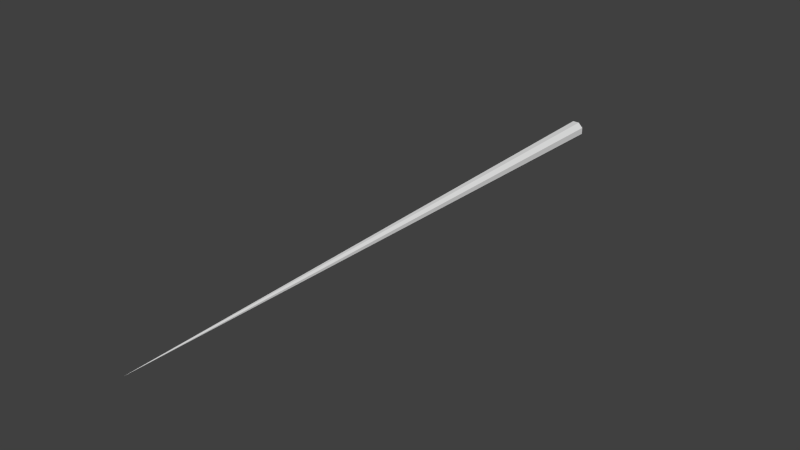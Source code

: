 # Source: shape.blend  (saved by Blender 2.74.0; exported with 4.5.12 LTS)
import bpy
from mathutils import Matrix  # noqa: F401  (used for matrix-valued properties, if any)

bpy.ops.wm.read_factory_settings(use_empty=True)
scene = bpy.context.scene
scene.name = 'Scene'

# ---- collections
col_collection_1 = bpy.data.collections.new('Collection 1'); scene.collection.children.link(col_collection_1)

# ---- materials (node trees are filled in below, after node groups)
mat_xa_notc_core_shapes_smg4_projectile_p1_mat1 = bpy.data.materials.new('xa_notc_core_shapes_smg4_projectile_p1_mat1')
mat_xa_notc_core_shapes_smg4_projectile_p1_mat1.alpha_threshold = 0.0
mat_xa_notc_core_shapes_smg4_projectile_p1_mat1.use_transparent_shadow = False
mat_xa_notc_core_shapes_smg4_projectile_p1_mat1.roughness = 0.5
mat_xa_notc_core_shapes_smg4_projectile_p1_mat1.line_color = (0.0, 0.0, 0.0, 1.0)

# ---- material node trees

# ---- world
world_world = bpy.data.worlds.new('World'); scene.world = world_world
world_world.color = (0.05088, 0.05088, 0.05088)
world_world.use_sun_shadow = False
world_world.sun_shadow_jitter_overblur = 0.0
world_world.cycles.sampling_method = 'MANUAL'
world_world.cycles.sample_map_resolution = 256

# ---- meshes
me_cylinder_001 = bpy.data.meshes.new('Cylinder.001')
me_cylinder_001.from_pydata([(-0.003299, 0.044, 0.01089), (-6.934e-09, 2.879e-08, 0.06416), (0.02878, 0.03344, 0.01089), (0.044, 0.003299, 0.01089), (0.03344, -0.02878, 0.01089), (0.003299, -0.044, 0.01089), (-0.02878, -0.03344, 0.01089), (-0.044, -0.003299, 0.01089), (-0.03344, 0.02878, 0.01089), (-3.675e-07, 4.928e-07, -2.964)], [], [(6, 7, 9), (3, 4, 9), (8, 0, 9), (5, 6, 9), (2, 3, 9), (7, 8, 9), (0, 2, 9), (4, 5, 9), (0, 1, 2), (2, 1, 3), (3, 1, 4), (4, 1, 5), (5, 1, 6), (6, 1, 7), (8, 1, 0), (7, 1, 8)])
_uv = me_cylinder_001.uv_layers.new(name='UVMap')
_uv.uv.foreach_set('vector', [0.8931, 0.7387, 0.8931, 1.0, 0.0, 0.5, 0.8931, 0.0, 0.8931, 0.03157, 0.0, 0.5, 0.8931, 0.9684, 0.8931, 0.6625, 0.0, 0.5, 0.8931, 0.3375, 0.8931, 0.7387, 0.0, 0.5, 0.8931, 0.2613, 0.8931, 0.0, 0.0, 0.5, 0.8931, 1.0, 0.8931, 0.9684, 0.0, 0.5, 0.8931, 0.6625, 0.8931, 0.2613, 0.0, 0.5, 0.8931, 0.03157, 0.8931, 0.3375, 0.0, 0.5, 0.8931, 0.6625, 1.0, 0.5, 0.8931, 0.2613, 0.8931, 0.2613, 1.0, 0.5, 0.8931, 0.0, 0.8931, 0.0, 1.0, 0.5, 0.8931, 0.03157, 0.8931, 0.03157, 1.0, 0.5, 0.8931, 0.3375, 0.8931, 0.3375, 1.0, 0.5, 0.8931, 0.7387, 0.8931, 0.7387, 1.0, 0.5, 0.8931, 1.0, 0.8931, 0.9684, 1.0, 0.5, 0.8931, 0.6625, 0.8931, 1.0, 1.0, 0.5, 0.8931, 0.9684])
me_cylinder_001.materials.append(mat_xa_notc_core_shapes_smg4_projectile_p1_mat1)
me_cylinder_001.use_remesh_preserve_volume = False
me_cylinder_001.use_remesh_preserve_attributes = False
me_cylinder_001.use_mirror_vertex_groups = False
me_cylinder_001.update()

# ---- objects
ob_roty = bpy.data.objects.new('roty', None)
ob_g100 = bpy.data.objects.new('G100', me_cylinder_001)
ob_shape = bpy.data.objects.new('shape', None)

# ---- transforms, parenting, visibility, modifiers, constraints
ob_roty.location = (0.0, 0.0, 0.0)
ob_roty.scale = (0.02254, 0.02254, 0.02254)
ob_roty.empty_display_type = 'CONE'
ob_roty.empty_image_offset = (0.0, 0.0)
ob_roty.lineart.crease_threshold = 0.0
ob_g100.parent = ob_roty
ob_g100.matrix_parent_inverse = Matrix(((-13.71, -1.637e-07, 42.19, 0.0), (6.456e-06, 44.37, 2.27e-06, 0.0), (-42.19, 6.842e-06, -13.71, 0.0), (0.0, 0.0, 0.0, 1.0)))
ob_g100.location = (0.0, 0.0, 0.0)
ob_g100.rotation_euler = (-1.571, -2.22e-16, 2.22e-16)
ob_g100.lineart.crease_threshold = 0.0
ob_shape.location = (0.0, 0.0, 0.0)
ob_shape.scale = (0.02254, 0.02254, 0.02254)
ob_shape.empty_display_type = 'CONE'
ob_shape.empty_image_offset = (0.0, 0.0)
ob_shape.lineart.crease_threshold = 0.0

# ---- collection membership
col_collection_1.objects.link(ob_roty)
col_collection_1.objects.link(ob_g100)
col_collection_1.objects.link(ob_shape)

# ---- scene / render settings (as saved in the file)
scene.frame_start = 1; scene.frame_end = 250; scene.frame_set(1)
scene.render.engine = 'BLENDER_EEVEE_NEXT'
scene.render.image_settings.color_mode = 'RGB'
scene.render.image_settings.compression = 90
scene.render.resolution_percentage = 50
scene.render.dither_intensity = 0.0
scene.render.bake_margin = 2
scene.render.bake_bias = 0.0
scene.cycles.use_denoising = False
scene.cycles.samples = 10
scene.cycles.sampling_pattern = 'TABULATED_SOBOL'
scene.cycles.light_sampling_threshold = 0.0
scene.cycles.use_adaptive_sampling = False
scene.cycles.use_light_tree = False
scene.cycles.blur_glossy = 0.0
scene.cycles.volume_bounces = 1
scene.cycles.pixel_filter_type = 'GAUSSIAN'
scene.cycles.sample_clamp_indirect = 0.0
scene.view_settings.view_transform = 'Standard'
bpy.context.view_layer.update()

# ---- added for rendering (the .blend has no active camera and no usable light): camera, sun
cam_auto = bpy.data.cameras.new('AutoCamera')
cam_auto.lens = 50.0
cam_auto.sensor_width = 36.0
cam_auto.clip_end = 1000.0
ob_auto_camera = bpy.data.objects.new('AutoCamera', cam_auto)
scene.collection.objects.link(ob_auto_camera)
ob_auto_camera.location = (2.80572, -4.81691, 2.24457)
ob_auto_camera.rotation_euler = (1.09748, -7.21219e-08, 0.694738)
scene.camera = ob_auto_camera
light_auto_sun = bpy.data.lights.new('AutoSun', 'SUN')
light_auto_sun.energy = 3.0
light_auto_sun.angle = 0.0523599
ob_auto_sun = bpy.data.objects.new('AutoSun', light_auto_sun)
scene.collection.objects.link(ob_auto_sun)
ob_auto_sun.rotation_euler = (0.872665, 0.174533, 0.523599)
bpy.context.view_layer.update()
